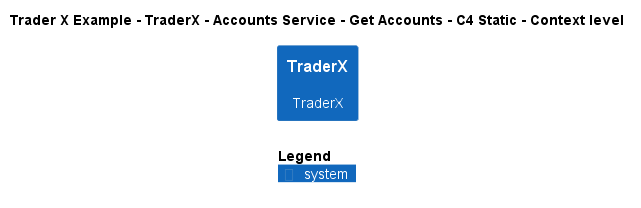

The diagram above was rendered by PlantUML. Its source (embedded in the PNG):
@startuml
!include ..\..\..\..\..\..\..\.c4s\C4_Context.puml

AddElementTag("c4interflow:lifecycle:new", $bgColor=green, $fontColor=#ffffff, $borderColor=green, $shadowing="False")
AddElementTag("c4interflow:lifecycle:changed", $bgColor=orange, $fontColor=#ffffff, $borderColor=orange, $shadowing="False")
AddElementTag("c4interflow:lifecycle:removed", $bgColor=red, $fontColor=#ffffff, $borderColor=red, $shadowing="False")

AddRelTag("c4interflow:lifecycle:new", $textColor=green, $lineColor=green)
AddRelTag("c4interflow:lifecycle:changed", $textColor=orange, $lineColor=orange)
AddRelTag("c4interflow:lifecycle:removed", $textColor=red, $lineColor=red)

SHOW_PERSON_PORTRAIT()
LAYOUT_TOP_DOWN()

skinparam linetype polyline

title Trader X Example - TraderX - Accounts Service - Get Accounts - C4 Static - Context level

System(TraderXExample.SoftwareSystems.TraderX, "TraderX", "TraderX")



SHOW_LEGEND()
@enduml